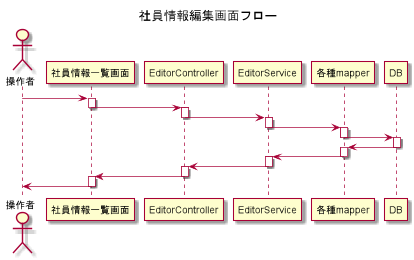

The diagram above was rendered by PlantUML. Its source (embedded in the PNG):
@startuml
title 社員情報編集画面フロー

Actor "操作者" as User

User -> 社員情報一覧画面

activate 社員情報一覧画面
社員情報一覧画面 -> EditorController
deactivate 社員情報一覧画面

activate EditorController
EditorController -> EditorService
deactivate EditorController

activate EditorService
EditorService -> 各種mapper
deactivate EditorService

activate 各種mapper
各種mapper -> DB
deactivate 各種mapper

activate DB
各種mapper <- DB
deactivate DB

activate 各種mapper
EditorService <- 各種mapper
deactivate 各種mapper

activate EditorService
EditorController <- EditorService
deactivate EditorService

activate EditorController
社員情報一覧画面 <- EditorController
deactivate EditorController

activate 社員情報一覧画面
User <- 社員情報一覧画面
deactivate 社員情報一覧画面

@enduml